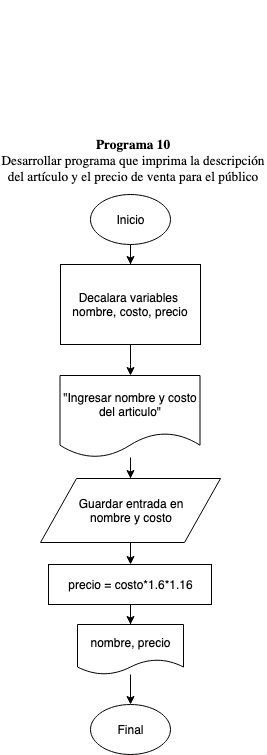

The diagram above was exported from draw.io. Its source (the exported page's mxGraphModel, read from the mxfile embedded in the PNG):
<mxGraphModel dx="946" dy="1657" grid="1" gridSize="10" guides="1" tooltips="1" connect="1" arrows="1" fold="1" page="1" pageScale="1" pageWidth="850" pageHeight="1100" math="0" shadow="0">
  <root>
    <mxCell id="0" />
    <mxCell id="1" parent="0" />
    <mxCell id="tqjpd6KlClGjDnbt1016-27" value="" style="edgeStyle=orthogonalEdgeStyle;rounded=0;orthogonalLoop=1;jettySize=auto;html=1;" edge="1" parent="1" source="tqjpd6KlClGjDnbt1016-1" target="tqjpd6KlClGjDnbt1016-5">
      <mxGeometry relative="1" as="geometry" />
    </mxCell>
    <mxCell id="tqjpd6KlClGjDnbt1016-1" value="Inicio" style="ellipse;whiteSpace=wrap;html=1;" vertex="1" parent="1">
      <mxGeometry x="150" y="10" width="80" height="50" as="geometry" />
    </mxCell>
    <mxCell id="tqjpd6KlClGjDnbt1016-3" value="Final" style="ellipse;whiteSpace=wrap;html=1;" vertex="1" parent="1">
      <mxGeometry x="150" y="520" width="80" height="50" as="geometry" />
    </mxCell>
    <mxCell id="tqjpd6KlClGjDnbt1016-22" value="" style="edgeStyle=orthogonalEdgeStyle;rounded=0;orthogonalLoop=1;jettySize=auto;html=1;" edge="1" parent="1" source="tqjpd6KlClGjDnbt1016-4" target="tqjpd6KlClGjDnbt1016-8">
      <mxGeometry relative="1" as="geometry" />
    </mxCell>
    <mxCell id="tqjpd6KlClGjDnbt1016-4" value="&lt;div&gt;Guardar entrada en &lt;br&gt;&lt;/div&gt;&lt;div&gt;nombre y costo&lt;br&gt;&lt;/div&gt;" style="shape=parallelogram;perimeter=parallelogramPerimeter;whiteSpace=wrap;html=1;" vertex="1" parent="1">
      <mxGeometry x="100" y="294" width="180" height="64" as="geometry" />
    </mxCell>
    <mxCell id="tqjpd6KlClGjDnbt1016-33" value="" style="edgeStyle=orthogonalEdgeStyle;rounded=0;orthogonalLoop=1;jettySize=auto;html=1;" edge="1" parent="1" source="tqjpd6KlClGjDnbt1016-5" target="tqjpd6KlClGjDnbt1016-6">
      <mxGeometry relative="1" as="geometry" />
    </mxCell>
    <mxCell id="tqjpd6KlClGjDnbt1016-5" value="Decalara variables&amp;nbsp; nombre, costo, precio" style="rounded=0;whiteSpace=wrap;html=1;" vertex="1" parent="1">
      <mxGeometry x="120" y="80" width="140" height="80" as="geometry" />
    </mxCell>
    <mxCell id="tqjpd6KlClGjDnbt1016-28" value="" style="edgeStyle=orthogonalEdgeStyle;rounded=0;orthogonalLoop=1;jettySize=auto;html=1;" edge="1" parent="1" source="tqjpd6KlClGjDnbt1016-6" target="tqjpd6KlClGjDnbt1016-4">
      <mxGeometry relative="1" as="geometry" />
    </mxCell>
    <mxCell id="tqjpd6KlClGjDnbt1016-6" value="&quot;Ingresar nombre y costo del articulo&quot;" style="shape=document;whiteSpace=wrap;html=1;boundedLbl=1;" vertex="1" parent="1">
      <mxGeometry x="119.5" y="191" width="140" height="82" as="geometry" />
    </mxCell>
    <mxCell id="tqjpd6KlClGjDnbt1016-14" value="" style="edgeStyle=orthogonalEdgeStyle;rounded=0;orthogonalLoop=1;jettySize=auto;html=1;" edge="1" parent="1" source="tqjpd6KlClGjDnbt1016-8" target="tqjpd6KlClGjDnbt1016-9">
      <mxGeometry relative="1" as="geometry" />
    </mxCell>
    <mxCell id="tqjpd6KlClGjDnbt1016-8" value="precio = costo*1.6*1.16" style="rounded=0;whiteSpace=wrap;html=1;" vertex="1" parent="1">
      <mxGeometry x="108" y="380" width="163" height="40" as="geometry" />
    </mxCell>
    <mxCell id="tqjpd6KlClGjDnbt1016-15" value="" style="edgeStyle=orthogonalEdgeStyle;rounded=0;orthogonalLoop=1;jettySize=auto;html=1;" edge="1" parent="1" source="tqjpd6KlClGjDnbt1016-9" target="tqjpd6KlClGjDnbt1016-3">
      <mxGeometry relative="1" as="geometry" />
    </mxCell>
    <mxCell id="tqjpd6KlClGjDnbt1016-9" value="nombre, precio" style="shape=document;whiteSpace=wrap;html=1;boundedLbl=1;" vertex="1" parent="1">
      <mxGeometry x="137" y="440" width="106" height="50" as="geometry" />
    </mxCell>
    <mxCell id="tqjpd6KlClGjDnbt1016-21" value="&lt;br&gt;&lt;br&gt;&#09;&lt;br&gt;&#09;&#09;&lt;br&gt;&#09;&#09;&lt;br&gt;&#09;&lt;br&gt;&#09;&lt;br&gt;&#09;&#09;&lt;div class=&quot;page&quot; title=&quot;Page 1&quot;&gt;&lt;br&gt;&#09;&#09;&#09;&lt;div class=&quot;layoutArea&quot;&gt;&lt;br&gt;&#09;&#09;&#09;&#09;&lt;div class=&quot;column&quot;&gt;&lt;span style=&quot;font-size: 10.000000pt ; font-family: &amp;#34;arialmt&amp;#34;&quot;&gt;&lt;b&gt;Programa 10&lt;/b&gt;&lt;br&gt;&lt;/span&gt;&lt;/div&gt;&lt;div class=&quot;column&quot;&gt;&lt;span style=&quot;font-size: 10.000000pt ; font-family: &amp;#34;arialmt&amp;#34;&quot;&gt;Desarrollar programa que imprima la descripción del artículo y&lt;/span&gt;&lt;span style=&quot;font-size: 10.000000pt ; font-family: &amp;#34;arialmt&amp;#34;&quot;&gt; el precio de venta para el público&lt;/span&gt;&lt;br&gt;&lt;div class=&quot;page&quot; title=&quot;Page 1&quot;&gt;&lt;div class=&quot;layoutArea&quot;&gt;&lt;span style=&quot;font-size: 10.000000pt ; font-family: &amp;#34;arialmt&amp;#34;&quot;&gt;&lt;/span&gt;&lt;div class=&quot;column&quot;&gt;&lt;br&gt;&#09;&#09;&#09;&#09;&#09;&#09;&lt;br&gt;&#09;&#09;&#09;&#09;&lt;/div&gt;&lt;br&gt;&#09;&#09;&#09;&lt;/div&gt;&lt;br&gt;&#09;&#09;&lt;/div&gt;&lt;br&gt;&#09;&lt;br&gt;&lt;span style=&quot;font-size: 10.000000pt ; font-family: &amp;#34;arialmt&amp;#34;&quot;&gt;&lt;/span&gt;&lt;br&gt;&lt;div class=&quot;page&quot; title=&quot;Page 1&quot;&gt;&lt;div class=&quot;layoutArea&quot;&gt;&lt;span style=&quot;font-size: 10.000000pt ; font-family: &amp;#34;arialmt&amp;#34;&quot;&gt;&lt;/span&gt;&lt;div class=&quot;column&quot;&gt;&lt;br&gt;&#09;&#09;&#09;&#09;&#09;&#09;&lt;br&gt;&#09;&#09;&#09;&#09;&lt;/div&gt;&lt;br&gt;&#09;&#09;&#09;&lt;/div&gt;&lt;br&gt;&#09;&#09;&lt;/div&gt;&lt;br&gt;&#09;&lt;br&gt;&lt;div class=&quot;column&quot;&gt;&lt;span style=&quot;font-size: 10.000000pt ; font-family: &amp;#34;arialmt&amp;#34;&quot;&gt;&lt;/span&gt;&lt;span style=&quot;font-size: 10.000000pt ; font-family: &amp;#34;arialmt&amp;#34;&quot;&gt;&lt;/span&gt;&lt;br&gt;&lt;span style=&quot;font-size: 10.000000pt ; font-family: &amp;#34;arialmt&amp;#34;&quot;&gt;&lt;/span&gt;&lt;span style=&quot;font-size: 10.000000pt ; font-family: &amp;#34;arialmt&amp;#34;&quot;&gt;&lt;/span&gt;&lt;/div&gt;&lt;div class=&quot;page&quot; title=&quot;Page 1&quot;&gt;&lt;span style=&quot;font-size: 10.000000pt ; font-family: &amp;#34;arialmt&amp;#34;&quot;&gt;&lt;/span&gt;&lt;/div&gt;&lt;br&gt;&#09;&#09;&#09;&#09;&#09;&#09;&lt;br&gt;&#09;&#09;&#09;&#09;&lt;/div&gt;&lt;br&gt;&#09;&#09;&#09;&lt;/div&gt;&lt;br&gt;&#09;&#09;&lt;/div&gt;&lt;br&gt;&#09;" style="text;html=1;strokeColor=none;fillColor=none;align=center;verticalAlign=middle;whiteSpace=wrap;rounded=0;" vertex="1" parent="1">
      <mxGeometry x="60" y="40" width="266" height="20" as="geometry" />
    </mxCell>
  </root>
</mxGraphModel>